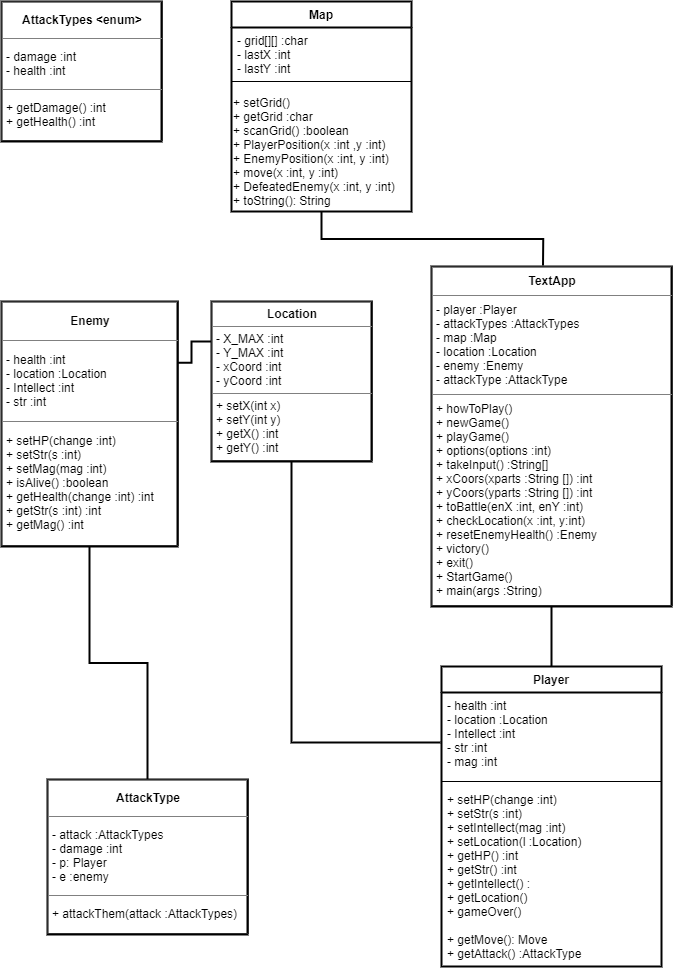

The diagram above was exported from draw.io. Its source (the exported page's mxGraphModel, read from the mxfile embedded in the PNG):
<mxGraphModel dx="708" dy="922" grid="1" gridSize="10" guides="1" tooltips="1" connect="1" arrows="1" fold="1" page="1" pageScale="1" pageWidth="827" pageHeight="1169" math="0" shadow="0">
  <root>
    <mxCell id="WIyWlLk6GJQsqaUBKTNV-0" />
    <mxCell id="WIyWlLk6GJQsqaUBKTNV-1" parent="WIyWlLk6GJQsqaUBKTNV-0" />
    <mxCell id="zkfFHV4jXpPFQw0GAbJ--0" value="Player" style="swimlane;fontStyle=1;align=center;verticalAlign=top;childLayout=stackLayout;horizontal=1;startSize=26;horizontalStack=0;resizeParent=1;resizeLast=0;collapsible=1;marginBottom=0;rounded=0;shadow=0;strokeWidth=2;" parent="WIyWlLk6GJQsqaUBKTNV-1" vertex="1">
      <mxGeometry x="510" y="710" width="220" height="300" as="geometry">
        <mxRectangle x="230" y="140" width="160" height="26" as="alternateBounds" />
      </mxGeometry>
    </mxCell>
    <mxCell id="zkfFHV4jXpPFQw0GAbJ--1" value="- health :int&#10;- location :Location&#10;- Intellect :int&#10;- str :int&#10;- mag :int" style="text;align=left;verticalAlign=top;spacingLeft=4;spacingRight=4;overflow=hidden;rotatable=0;points=[[0,0.5],[1,0.5]];portConstraint=eastwest;" parent="zkfFHV4jXpPFQw0GAbJ--0" vertex="1">
      <mxGeometry y="26" width="220" height="84" as="geometry" />
    </mxCell>
    <mxCell id="zkfFHV4jXpPFQw0GAbJ--4" value="" style="line;html=1;strokeWidth=1;align=left;verticalAlign=middle;spacingTop=-1;spacingLeft=3;spacingRight=3;rotatable=0;labelPosition=right;points=[];portConstraint=eastwest;" parent="zkfFHV4jXpPFQw0GAbJ--0" vertex="1">
      <mxGeometry y="110" width="220" height="10" as="geometry" />
    </mxCell>
    <mxCell id="zkfFHV4jXpPFQw0GAbJ--5" value="+ setHP(change :int)&#10;+ setStr(s :int)&#10;+ setIntellect(mag :int)&#10;+ setLocation(l :Location)&#10;+ getHP() :int&#10;+ getStr() :int&#10;+ getIntellect() :&#10;+ getLocation()&#10;+ gameOver()&#10;&#10;+ getMove(): Move&#10;+ getAttack() :AttackType&#10;&#10;&#10;&#10;" style="text;align=left;verticalAlign=top;spacingLeft=4;spacingRight=4;overflow=hidden;rotatable=0;points=[[0,0.5],[1,0.5]];portConstraint=eastwest;" parent="zkfFHV4jXpPFQw0GAbJ--0" vertex="1">
      <mxGeometry y="120" width="220" height="180" as="geometry" />
    </mxCell>
    <mxCell id="-Dx-zUeGC4PzmAJ4X-BZ-4" style="edgeStyle=orthogonalEdgeStyle;rounded=0;orthogonalLoop=1;jettySize=auto;html=1;exitX=0.5;exitY=1;exitDx=0;exitDy=0;entryX=0.465;entryY=-0.003;entryDx=0;entryDy=0;entryPerimeter=0;endArrow=none;endFill=0;strokeWidth=2;" parent="WIyWlLk6GJQsqaUBKTNV-1" source="zkfFHV4jXpPFQw0GAbJ--13" target="-Dx-zUeGC4PzmAJ4X-BZ-2" edge="1">
      <mxGeometry relative="1" as="geometry" />
    </mxCell>
    <mxCell id="zkfFHV4jXpPFQw0GAbJ--13" value="Map" style="swimlane;fontStyle=1;align=center;verticalAlign=top;childLayout=stackLayout;horizontal=1;startSize=26;horizontalStack=0;resizeParent=1;resizeLast=0;collapsible=1;marginBottom=0;rounded=0;shadow=0;strokeWidth=2;" parent="WIyWlLk6GJQsqaUBKTNV-1" vertex="1">
      <mxGeometry x="300" y="45" width="180" height="210" as="geometry">
        <mxRectangle x="340" y="380" width="170" height="26" as="alternateBounds" />
      </mxGeometry>
    </mxCell>
    <mxCell id="zkfFHV4jXpPFQw0GAbJ--14" value="- grid[][] :char&#10;- lastX :int&#10;- lastY :int&#10;" style="text;align=left;verticalAlign=top;spacingLeft=4;spacingRight=4;overflow=hidden;rotatable=0;points=[[0,0.5],[1,0.5]];portConstraint=eastwest;" parent="zkfFHV4jXpPFQw0GAbJ--13" vertex="1">
      <mxGeometry y="26" width="180" height="44" as="geometry" />
    </mxCell>
    <mxCell id="zkfFHV4jXpPFQw0GAbJ--15" value="" style="line;html=1;strokeWidth=1;align=left;verticalAlign=middle;spacingTop=-1;spacingLeft=3;spacingRight=3;rotatable=0;labelPosition=right;points=[];portConstraint=eastwest;" parent="zkfFHV4jXpPFQw0GAbJ--13" vertex="1">
      <mxGeometry y="70" width="180" height="20" as="geometry" />
    </mxCell>
    <mxCell id="0gdCuOVdQXurRxOtAMZ9-9" value="+ setGrid()&lt;br&gt;+ getGrid :char&lt;br&gt;+ scanGrid() :boolean&lt;br&gt;+ PlayerPosition(x :int ,y :int)&lt;br&gt;+ EnemyPosition(x :int, y :int)&lt;br&gt;+ move(x :int, y :int)&lt;br&gt;+ DefeatedEnemy(x :int, y :int)&lt;br&gt;+ toString(): String" style="text;html=1;align=left;verticalAlign=middle;resizable=0;points=[];autosize=1;" parent="zkfFHV4jXpPFQw0GAbJ--13" vertex="1">
      <mxGeometry y="90" width="180" height="120" as="geometry" />
    </mxCell>
    <mxCell id="-Dx-zUeGC4PzmAJ4X-BZ-19" style="edgeStyle=orthogonalEdgeStyle;rounded=0;orthogonalLoop=1;jettySize=auto;html=1;entryX=0.5;entryY=0;entryDx=0;entryDy=0;endArrow=none;endFill=0;strokeWidth=2;" parent="WIyWlLk6GJQsqaUBKTNV-1" source="0gdCuOVdQXurRxOtAMZ9-4" target="-Dx-zUeGC4PzmAJ4X-BZ-1" edge="1">
      <mxGeometry relative="1" as="geometry" />
    </mxCell>
    <mxCell id="0gdCuOVdQXurRxOtAMZ9-4" value="&lt;table border=&quot;1&quot; width=&quot;100%&quot; cellpadding=&quot;4&quot; style=&quot;width: 100% ; height: 100% ; border-collapse: collapse&quot;&gt;&lt;tbody&gt;&lt;tr&gt;&lt;th align=&quot;center&quot;&gt;Enemy&lt;/th&gt;&lt;/tr&gt;&lt;tr&gt;&lt;td&gt;&lt;span&gt;- health :int&lt;/span&gt;&lt;br style=&quot;padding: 0px ; margin: 0px&quot;&gt;&lt;span&gt;- location :Location&lt;/span&gt;&lt;br style=&quot;padding: 0px ; margin: 0px&quot;&gt;&lt;span&gt;- Intellect :int&lt;/span&gt;&lt;br style=&quot;padding: 0px ; margin: 0px&quot;&gt;&lt;span&gt;- str :int&lt;/span&gt;&lt;br&gt;&lt;/td&gt;&lt;/tr&gt;&lt;tr&gt;&lt;td&gt;&lt;span&gt;+ setHP(change :int)&lt;/span&gt;&lt;br style=&quot;padding: 0px ; margin: 0px&quot;&gt;&lt;span&gt;+ setStr(s :int)&lt;/span&gt;&lt;br style=&quot;padding: 0px ; margin: 0px&quot;&gt;&lt;span&gt;+ setMag(mag :int)&lt;/span&gt;&lt;br style=&quot;padding: 0px ; margin: 0px&quot;&gt;+ isAlive() :boolean&lt;br style=&quot;padding: 0px ; margin: 0px&quot;&gt;&lt;span&gt;+ getHealth(change :int) :int&lt;/span&gt;&lt;br style=&quot;padding: 0px ; margin: 0px&quot;&gt;&lt;span&gt;+ getStr(s :int) :int&lt;/span&gt;&lt;br style=&quot;padding: 0px ; margin: 0px&quot;&gt;&lt;span&gt;+ getMag() :int&lt;/span&gt;&lt;br style=&quot;padding: 0px ; margin: 0px ; text-align: left&quot;&gt;&lt;/td&gt;&lt;/tr&gt;&lt;/tbody&gt;&lt;/table&gt;" style="text;html=1;strokeColor=#000000;fillColor=none;overflow=fill;strokeWidth=2;" parent="WIyWlLk6GJQsqaUBKTNV-1" vertex="1">
      <mxGeometry x="70" y="345" width="176" height="245" as="geometry" />
    </mxCell>
    <mxCell id="-Dx-zUeGC4PzmAJ4X-BZ-0" value="&lt;table border=&quot;1&quot; width=&quot;100%&quot; cellpadding=&quot;4&quot; style=&quot;width: 100% ; height: 100% ; border-collapse: collapse&quot;&gt;&lt;tbody&gt;&lt;tr&gt;&lt;th style=&quot;text-align: center&quot;&gt;AttackTypes &amp;lt;enum&amp;gt;&lt;/th&gt;&lt;/tr&gt;&lt;tr&gt;&lt;td&gt;&lt;div&gt;&lt;span&gt;- damage :int&lt;/span&gt;&lt;/div&gt;- health :int&lt;/td&gt;&lt;/tr&gt;&lt;tr&gt;&lt;td&gt;+ getDamage() :int&lt;br&gt;+ getHealth() :int&lt;/td&gt;&lt;/tr&gt;&lt;/tbody&gt;&lt;/table&gt;" style="text;html=1;strokeColor=#000000;fillColor=none;overflow=fill;align=left;strokeWidth=2;" parent="WIyWlLk6GJQsqaUBKTNV-1" vertex="1">
      <mxGeometry x="70" y="45" width="160" height="140" as="geometry" />
    </mxCell>
    <mxCell id="-Dx-zUeGC4PzmAJ4X-BZ-1" value="&lt;table border=&quot;1&quot; width=&quot;100%&quot; cellpadding=&quot;4&quot; style=&quot;width: 100% ; height: 100% ; border-collapse: collapse&quot;&gt;&lt;tbody&gt;&lt;tr&gt;&lt;th align=&quot;center&quot;&gt;AttackType&lt;/th&gt;&lt;/tr&gt;&lt;tr&gt;&lt;td&gt;- attack :AttackTypes&lt;br&gt;- damage :int&lt;br&gt;- p: Player&amp;nbsp;&lt;br&gt;- e :enemy&lt;/td&gt;&lt;/tr&gt;&lt;tr&gt;&lt;td&gt;+ attackThem(attack :AttackTypes)&lt;br&gt;&lt;/td&gt;&lt;/tr&gt;&lt;/tbody&gt;&lt;/table&gt;" style="text;html=1;strokeColor=#000000;fillColor=none;overflow=fill;strokeWidth=2;" parent="WIyWlLk6GJQsqaUBKTNV-1" vertex="1">
      <mxGeometry x="116" y="823" width="200" height="155" as="geometry" />
    </mxCell>
    <mxCell id="-Dx-zUeGC4PzmAJ4X-BZ-6" style="edgeStyle=orthogonalEdgeStyle;rounded=0;orthogonalLoop=1;jettySize=auto;html=1;exitX=0.5;exitY=1;exitDx=0;exitDy=0;entryX=0.5;entryY=0;entryDx=0;entryDy=0;endArrow=none;endFill=0;strokeWidth=2;" parent="WIyWlLk6GJQsqaUBKTNV-1" source="-Dx-zUeGC4PzmAJ4X-BZ-2" target="zkfFHV4jXpPFQw0GAbJ--0" edge="1">
      <mxGeometry relative="1" as="geometry" />
    </mxCell>
    <mxCell id="-Dx-zUeGC4PzmAJ4X-BZ-2" value="&lt;table border=&quot;1&quot; width=&quot;100%&quot; cellpadding=&quot;4&quot; style=&quot;width: 100% ; height: 100% ; border-collapse: collapse&quot;&gt;&lt;tbody&gt;&lt;tr&gt;&lt;th align=&quot;center&quot;&gt;TextApp&lt;/th&gt;&lt;/tr&gt;&lt;tr&gt;&lt;td&gt;- player :Player&lt;br&gt;- attackTypes :AttackTypes&lt;br&gt;- map :Map&lt;br&gt;- location :Location&lt;br&gt;- enemy :Enemy&lt;br&gt;- attackType :AttackType&lt;br&gt;&lt;/td&gt;&lt;/tr&gt;&lt;tr&gt;&lt;td&gt;+ howToPlay()&amp;nbsp;&lt;br&gt;+ newGame()&lt;br&gt;+ playGame()&lt;br&gt;+ options(options :int)&lt;br&gt;+ takeInput() :String[]&lt;br&gt;+ xCoors(xparts :String []) :int&lt;br&gt;+ yCoors(yparts :String []) :int&lt;br&gt;+ toBattle(enX :int, enY :int)&lt;br&gt;+ checkLocation(x :int, y:int)&lt;br&gt;+ resetEnemyHealth() :Enemy&lt;br&gt;+ victory()&lt;br&gt;+ exit()&lt;br&gt;+ StartGame()&lt;br&gt;+ main(args :String)&lt;/td&gt;&lt;/tr&gt;&lt;/tbody&gt;&lt;/table&gt;" style="text;html=1;strokeColor=#000000;fillColor=#ffffff;overflow=fill;strokeWidth=2;" parent="WIyWlLk6GJQsqaUBKTNV-1" vertex="1">
      <mxGeometry x="500" y="310" width="240" height="340" as="geometry" />
    </mxCell>
    <mxCell id="-Dx-zUeGC4PzmAJ4X-BZ-20" style="edgeStyle=orthogonalEdgeStyle;rounded=0;orthogonalLoop=1;jettySize=auto;html=1;entryX=-0.004;entryY=0.596;entryDx=0;entryDy=0;entryPerimeter=0;endArrow=none;endFill=0;shadow=0;strokeWidth=2;" parent="WIyWlLk6GJQsqaUBKTNV-1" source="-Dx-zUeGC4PzmAJ4X-BZ-3" target="zkfFHV4jXpPFQw0GAbJ--1" edge="1">
      <mxGeometry relative="1" as="geometry" />
    </mxCell>
    <mxCell id="aq8NGcI0U6nMzJYjLk7h-0" style="edgeStyle=orthogonalEdgeStyle;rounded=0;orthogonalLoop=1;jettySize=auto;html=1;exitX=0;exitY=0.25;exitDx=0;exitDy=0;entryX=1;entryY=0.25;entryDx=0;entryDy=0;endArrow=none;endFill=0;strokeWidth=2;" parent="WIyWlLk6GJQsqaUBKTNV-1" source="-Dx-zUeGC4PzmAJ4X-BZ-3" target="0gdCuOVdQXurRxOtAMZ9-4" edge="1">
      <mxGeometry relative="1" as="geometry" />
    </mxCell>
    <mxCell id="-Dx-zUeGC4PzmAJ4X-BZ-3" value="&lt;table border=&quot;1&quot; width=&quot;100%&quot; cellpadding=&quot;4&quot; style=&quot;width: 100% ; height: 100% ; border-collapse: collapse&quot;&gt;&lt;tbody&gt;&lt;tr&gt;&lt;th align=&quot;center&quot;&gt;Location&lt;/th&gt;&lt;/tr&gt;&lt;tr&gt;&lt;td&gt;- X_MAX :int&lt;br&gt;- Y_MAX :int&lt;br&gt;- xCoord :int&lt;br&gt;- yCoord :int&lt;/td&gt;&lt;/tr&gt;&lt;tr&gt;&lt;td&gt;&lt;span&gt;+ setX(int x)&lt;/span&gt;&lt;br style=&quot;padding: 0px ; margin: 0px&quot;&gt;&lt;span&gt;+ setY(int y)&lt;/span&gt;&lt;br style=&quot;padding: 0px ; margin: 0px&quot;&gt;&lt;span&gt;+ getX() :int&amp;nbsp;&lt;/span&gt;&lt;br style=&quot;padding: 0px ; margin: 0px&quot;&gt;&lt;span&gt;+ getY() :int&lt;/span&gt;&lt;br&gt;&lt;/td&gt;&lt;/tr&gt;&lt;/tbody&gt;&lt;/table&gt;" style="text;html=1;strokeColor=#000000;fillColor=none;overflow=fill;strokeWidth=2;" parent="WIyWlLk6GJQsqaUBKTNV-1" vertex="1">
      <mxGeometry x="280" y="345" width="160" height="160" as="geometry" />
    </mxCell>
  </root>
</mxGraphModel>